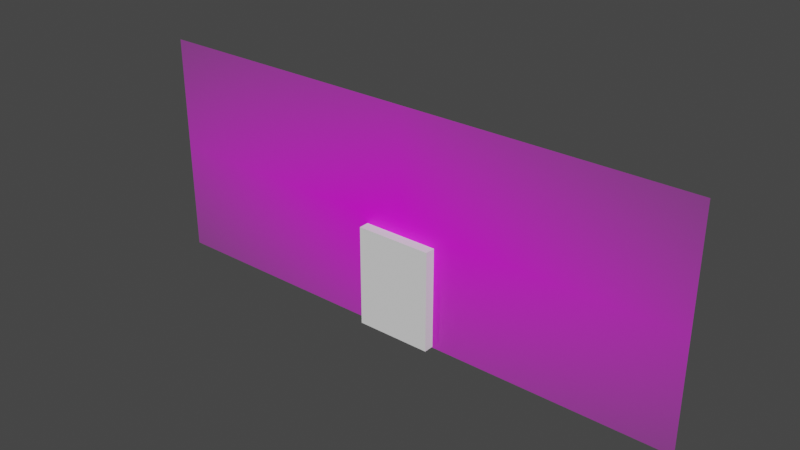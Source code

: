 # Source: RaviResturaunt_3.0_002.blend  (saved by Blender 3.0.42; exported with 4.5.12 LTS)
import bpy
from mathutils import Matrix  # noqa: F401  (used for matrix-valued properties, if any)

bpy.ops.wm.read_factory_settings(use_empty=True)
scene = bpy.context.scene
scene.name = 'Scene'

# ---- images (referenced by path relative to the original .blend; pixels are not part of the script)
import os
ASSET_DIR = os.environ.get("B2B_ASSET_DIR", "")  # directory of the original .blend (textures are referenced by path, not embedded)
HERE = os.path.dirname(os.path.abspath(__file__))  # packed textures are extracted next to this script under _unpacked/

def load_image(name, relpath, width, height, colorspace="sRGB"):
    """Load a texture the original file referenced (path relative to the .blend, or extracted next to this script)."""
    p = next((c for c in (os.path.join(HERE, relpath), os.path.join(ASSET_DIR, relpath)) if relpath and os.path.exists(c)), "")
    if p:
        img = bpy.data.images.load(p, check_existing=True)
        img.name = name
    else:  # same state as the original file: an image datablock whose file is absent (Cycles renders it pink)
        img = bpy.data.images.new(name, width, height)
        img.source = "FILE"
        img.filepath = "//" + (relpath or name)
    img.colorspace_settings.name = colorspace
    return img
img_ravi_resturaunt_image_png = load_image('Ravi_Resturaunt_Image.png', 'Ravi_Resturaunt_Image.png', 1024, 1024, 'sRGB')

# ---- materials (node trees are filled in below, after node groups)
mat_ravi_resturaunt_image = bpy.data.materials.new('Ravi_Resturaunt_Image')
mat_ravi_resturaunt_image.surface_render_method = 'BLENDED'
mat_ravi_resturaunt_image.blend_method = 'BLEND'
mat_ravi_resturaunt_image.use_transparent_shadow = False

# ---- material node trees
mat_ravi_resturaunt_image.use_nodes = True; mat_ravi_resturaunt_image.node_tree.nodes.clear()
_N = mat_ravi_resturaunt_image.node_tree.nodes; _L = mat_ravi_resturaunt_image.node_tree.links
n0 = _N.new('ShaderNodeOutputMaterial'); n0.name = 'Material Output'; n0.location = (300, 300)
n1 = _N.new('ShaderNodeTexImage'); n1.name = 'Image Texture'; n1.location = (-200, 300)
n1.image = img_ravi_resturaunt_image_png
n1.extension = 'CLIP'
n2 = _N.new('ShaderNodeBsdfPrincipled'); n2.name = 'Principled BSDF'; n2.location = (0, 300)
n2.distribution = 'GGX'
n2.subsurface_method = 'BURLEY'
n2.inputs[3].default_value = 1.45
n2.inputs[27].default_value = (0.0, 0.0, 0.0, 1.0)
n2.inputs[28].default_value = 1.0
_L.new(n1.outputs[0], n2.inputs[0])
_L.new(n1.outputs[1], n2.inputs[4])
_L.new(n2.outputs[0], n0.inputs[0])
n0.is_active_output = True

# ---- world
world_world = bpy.data.worlds.new('World'); scene.world = world_world
world_world.use_nodes = True; world_world.node_tree.nodes.clear()
_N = world_world.node_tree.nodes; _L = world_world.node_tree.links
n0 = _N.new('ShaderNodeOutputWorld'); n0.name = 'World Output'; n0.location = (300, 300)
n1 = _N.new('ShaderNodeBackground'); n1.name = 'Background'; n1.location = (10, 300)
n1.inputs[0].default_value = (0.05088, 0.05088, 0.05088, 1.0)
_L.new(n1.outputs[0], n0.inputs[0])
n0.is_active_output = True
world_world.color = (0.05088, 0.05088, 0.05088)
world_world.use_sun_shadow = False
world_world.sun_shadow_jitter_overblur = 0.0

# ---- meshes
me_player_height_test_mesh = bpy.data.meshes.new('Player_Height_Test_Mesh')
me_player_height_test_mesh.from_pydata([(-1.0, -1.0, 0.0), (-1.0, -1.0, 2.0), (-1.0, 1.0, 0.0), (-1.0, 1.0, 2.0), (1.0, -1.0, 0.0), (1.0, -1.0, 2.0), (1.0, 1.0, 0.0), (1.0, 1.0, 2.0)], [], [(0, 1, 3, 2), (2, 3, 7, 6), (6, 7, 5, 4), (4, 5, 1, 0), (2, 6, 4, 0), (7, 3, 1, 5)])
_uv = me_player_height_test_mesh.uv_layers.new(name='UVMap')
_uv.uv.foreach_set('vector', [0.375, 0.0, 0.625, 0.0, 0.625, 0.25, 0.375, 0.25, 0.375, 0.25, 0.625, 0.25, 0.625, 0.5, 0.375, 0.5, 0.375, 0.5, 0.625, 0.5, 0.625, 0.75, 0.375, 0.75, 0.375, 0.75, 0.625, 0.75, 0.625, 1.0, 0.375, 1.0, 0.125, 0.5, 0.375, 0.5, 0.375, 0.75, 0.125, 0.75, 0.625, 0.5, 0.875, 0.5, 0.875, 0.75, 0.625, 0.75])
me_player_height_test_mesh.use_remesh_fix_poles = True
me_player_height_test_mesh.use_remesh_preserve_attributes = False
me_player_height_test_mesh.use_mirror_vertex_groups = False
me_player_height_test_mesh.update()
me_ravi_resturaunt_image = bpy.data.meshes.new('Ravi_Resturaunt_Image')
me_ravi_resturaunt_image.from_pydata([(-5.008, -0.516, -6.557e-08), (5.008, -0.516, -6.557e-08), (-5.008, 3.516, -6.557e-08), (5.008, 3.516, -6.557e-08)], [], [(0, 1, 3, 2)])
_uv = me_ravi_resturaunt_image.uv_layers.new(name='UVMap')
_uv.uv.foreach_set('vector', [0.0, 0.0, 1.0, 0.0, 1.0, 1.0, 0.0, 1.0])
me_ravi_resturaunt_image.materials.append(mat_ravi_resturaunt_image)
me_ravi_resturaunt_image.use_remesh_fix_poles = True
me_ravi_resturaunt_image.use_remesh_preserve_attributes = False
me_ravi_resturaunt_image.use_mirror_vertex_groups = False
me_ravi_resturaunt_image.update()

# ---- objects
ob_player_height_test = bpy.data.objects.new('Player_Height_Test', me_player_height_test_mesh)
ob_ravi_resturaunt_image = bpy.data.objects.new('Ravi_Resturaunt_Image', me_ravi_resturaunt_image)

# ---- transforms, parenting, visibility, modifiers, constraints
ob_player_height_test.location = (0.0, 0.0, 0.0)
ob_player_height_test.scale = (0.685, 0.1851, 0.9055)
ob_player_height_test.lineart.crease_threshold = 0.0
ob_ravi_resturaunt_image.location = (0.0, 0.0, 0.5)
ob_ravi_resturaunt_image.rotation_euler = (1.571, -0.0, 0.0)
ob_ravi_resturaunt_image.lineart.crease_threshold = 0.0

# ---- collection membership
scene.collection.objects.link(ob_player_height_test)
scene.collection.objects.link(ob_ravi_resturaunt_image)

# ---- scene / render settings (as saved in the file)
scene.frame_start = 1; scene.frame_end = 250; scene.frame_set(1)
scene.render.engine = 'BLENDER_EEVEE_NEXT'
scene.render.fps = 25
scene.cycles.use_denoising = False
scene.cycles.samples = 128
scene.cycles.sampling_pattern = 'TABULATED_SOBOL'
scene.cycles.use_adaptive_sampling = False
scene.cycles.use_light_tree = False
scene.view_settings.view_transform = 'Filmic'
bpy.context.view_layer.update()

# ---- added for rendering (the .blend has no active camera and no usable light): camera, sun
cam_auto = bpy.data.cameras.new('AutoCamera')
cam_auto.lens = 50.0
cam_auto.sensor_width = 36.0
cam_auto.clip_end = 1000.0
ob_auto_camera = bpy.data.objects.new('AutoCamera', cam_auto)
scene.collection.objects.link(ob_auto_camera)
ob_auto_camera.location = (9.99639, -11.9957, 9.99711)
ob_auto_camera.rotation_euler = (1.09748, -7.21219e-08, 0.694738)
scene.camera = ob_auto_camera
light_auto_sun = bpy.data.lights.new('AutoSun', 'SUN')
light_auto_sun.energy = 3.0
light_auto_sun.angle = 0.0523599
ob_auto_sun = bpy.data.objects.new('AutoSun', light_auto_sun)
scene.collection.objects.link(ob_auto_sun)
ob_auto_sun.rotation_euler = (0.872665, 0.174533, 0.523599)
bpy.context.view_layer.update()
